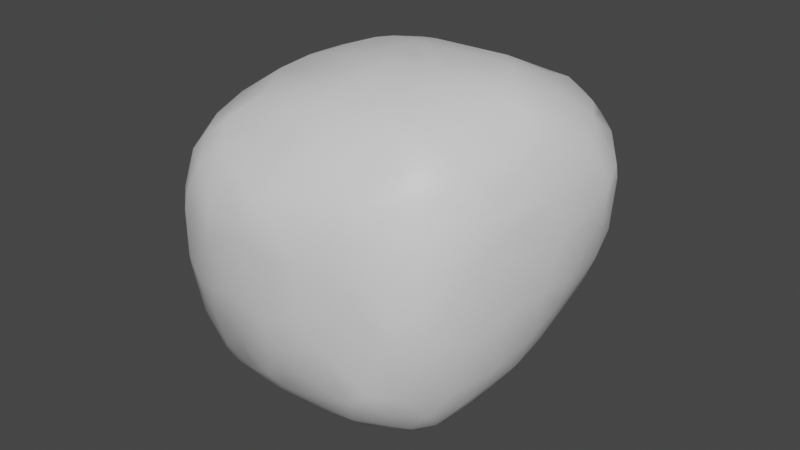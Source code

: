 # Source: rock3.blend  (saved by Blender 3.4.6; exported with 4.5.12 LTS)
import bpy
from mathutils import Matrix  # noqa: F401  (used for matrix-valued properties, if any)

bpy.ops.wm.read_factory_settings(use_empty=True)
scene = bpy.context.scene
scene.name = 'Scene'

# ---- collections
col_collection = bpy.data.collections.new('Collection'); scene.collection.children.link(col_collection)

# ---- materials (node trees are filled in below, after node groups)
mat_material = bpy.data.materials.new('Material')
mat_material.alpha_threshold = 0.0
mat_material.use_transparent_shadow = False
mat_material.roughness = 0.5
mat_material.line_color = (0.0, 0.0, 0.0, 1.0)

# ---- material node trees
mat_material.use_nodes = True; mat_material.node_tree.nodes.clear()
_N = mat_material.node_tree.nodes; _L = mat_material.node_tree.links
n0 = _N.new('ShaderNodeOutputMaterial'); n0.name = 'Material Output'; n0.location = (300, 300)
n1 = _N.new('ShaderNodeBsdfPrincipled'); n1.name = 'Principled BSDF'; n1.location = (10, 300)
n1.distribution = 'GGX'
n1.subsurface_method = 'RANDOM_WALK_SKIN'
n1.inputs[3].default_value = 1.45
n1.inputs[27].default_value = (0.0, 0.0, 0.0, 1.0)
n1.inputs[28].default_value = 1.0
_L.new(n1.outputs[0], n0.inputs[0])
n0.is_active_output = True

# ---- world
world_world = bpy.data.worlds.new('World'); scene.world = world_world
world_world.use_nodes = True; world_world.node_tree.nodes.clear()
_N = world_world.node_tree.nodes; _L = world_world.node_tree.links
n0 = _N.new('ShaderNodeOutputWorld'); n0.name = 'World Output'; n0.location = (300, 300)
n1 = _N.new('ShaderNodeBackground'); n1.name = 'Background'; n1.location = (10, 300)
n1.inputs[0].default_value = (0.05088, 0.05088, 0.05088, 1.0)
_L.new(n1.outputs[0], n0.inputs[0])
n0.is_active_output = True
world_world.color = (0.05088, 0.05088, 0.05088)
world_world.use_sun_shadow = False
world_world.sun_shadow_jitter_overblur = 0.0

# ---- meshes
me_cube = bpy.data.meshes.new('Cube')
me_cube.from_pydata([(-0.7962, -0.4588, -0.4304), (-0.8002, -0.3861, -0.09852), (-0.8018, -0.2689, -0.7449), (-0.8115, -0.2792, -0.1401), (-0.8375, -0.2169, -0.4719), (-0.8363, -0.1018, -0.5625), (-0.843, -0.1095, -0.3786), (-0.8001, 0.002208, -0.08746), (-0.4663, -0.8272, -0.4487), (-0.582, -0.8031, -0.06403), (-0.4065, -0.9189, -0.2177), (-0.3998, -0.7771, -0.6684), (-0.491, -0.8757, -0.1958), (-0.3097, -0.912, -0.4057), (-0.2004, -1.004, 0.04709), (-0.2316, -0.9791, -0.2275), (-0.174, -0.8088, -0.7037), (-0.1861, -0.9051, -0.4759), (-0.14, -0.9977, -0.1954), (0.09837, -0.9982, -0.2449), (0.003134, -1.016, 0.1307), (0.002322, -0.9005, -0.5974), (0.05172, -0.8464, -0.681), (-0.6962, -0.5797, -0.7358), (-0.7024, -0.3939, -0.898), (-0.7108, -0.2553, -0.901), (-0.7055, 0.0704, -0.8966), (-0.618, -0.6064, -0.8229), (-0.6199, -0.4842, -0.9158), (-0.5326, -0.6039, -0.8916), (-0.4957, -0.4081, -1.016), (-0.5023, -0.3493, -1.024), (-0.6004, -0.1148, -0.9798), (-0.5354, 0.02704, -0.9935), (-0.4047, -0.7079, -0.8046), (-0.3904, -0.6054, -0.9278), (-0.3131, -0.5075, -0.9858), (-0.2791, -0.4563, -1.006), (-0.3627, -0.3411, -1.034), (-0.2861, -0.06985, -1.044), (-0.1096, -0.7381, -0.813), (-0.2092, -0.2972, -1.027), (-0.06499, -0.6283, -0.904), (-0.1037, -0.3929, -1.001), (-0.07295, -0.1416, -1.047), (0.01373, -0.2952, -1.026), (-0.095, 0.1139, -1.04), (-0.704, -0.6511, -0.5118), (-0.7413, -0.599, -0.4722), (-0.7077, -0.6164, 0.02019), (-0.7613, -0.5582, -0.2458), (-0.8028, -0.3839, -0.6944), (-0.7934, -0.2282, 0.004282), (-0.6083, -0.7194, -0.6017), (-0.5979, -0.785, -0.3165), (-0.6978, -0.6949, -0.2016), (-0.5077, -0.6922, -0.7836), (-0.5712, -0.7986, 0.09733), (-0.4475, -0.9095, 0.06056), (-0.4077, -0.9194, 0.1618), (-0.4979, -0.794, 0.2968), (-0.3261, -0.9138, 0.3122), (-0.3898, -0.8036, 0.4041), (-0.1842, -1.001, 0.1795), (-0.2575, -0.7975, 0.4956), (-0.0001998, -1.006, 0.2378), (-0.2167, -0.8873, 0.3982), (0.1301, -0.8556, 0.4958), (-0.6874, -0.5498, 0.162), (-0.7209, -0.3865, 0.1986), (-0.7176, -0.3308, 0.2145), (-0.7652, -0.1312, 0.1065), (-0.7216, -0.0374, 0.209), (-0.6002, -0.6943, 0.2234), (-0.5992, -0.6152, 0.3187), (-0.6165, -0.266, 0.366), (-0.6052, -0.1769, 0.4086), (-0.562, -0.5419, 0.3951), (-0.5338, -0.2867, 0.4572), (-0.5059, -0.1974, 0.504), (-0.5175, -0.6292, 0.4052), (-0.4746, -0.5114, 0.4845), (-0.4504, -0.2759, 0.5282), (-0.3127, -0.7294, 0.5032), (-0.3081, -0.432, 0.6076), (-0.3322, -0.2224, 0.6108), (-0.2558, -0.2931, 0.6416), (-0.2562, -0.09206, 0.6386), (-0.1827, -0.6094, 0.601), (-0.02528, -0.298, 0.7015), (-0.1094, -0.03792, 0.6891), (-0.03985, -0.6619, 0.6122), (0.0927, -0.4945, 0.6905), (-0.04662, 0.01189, 0.6972), (-0.7997, 0.1011, -0.7055), (-0.8169, 0.09454, -0.5764), (-0.8172, 0.1056, -0.435), (-0.7996, 0.1148, -0.2207), (-0.7192, 0.1895, -0.8268), (-0.5954, 0.2859, -0.8984), (-0.4065, 0.4041, -0.8986), (-0.3831, 0.08602, -1.008), (-0.2731, 0.224, -1.009), (-0.2033, 0.4785, -0.9015), (-0.208, 0.57, -0.8092), (-0.1571, 0.2812, -1.0), (-0.06423, 0.5261, -0.9026), (-0.09205, 0.6206, -0.825), (0.002562, 0.3612, -0.9653), (-0.7024, 0.2891, -0.78), (-0.7155, 0.319, -0.6737), (-0.7253, 0.3289, -0.5209), (-0.7167, 0.3, -0.1385), (-0.6597, 0.3887, -0.6562), (-0.6812, 0.3904, -0.5489), (-0.6754, 0.3928, -0.391), (-0.6377, 0.3982, -0.1472), (-0.5414, 0.5161, -0.383), (-0.5418, 0.4369, -0.7846), (-0.5088, 0.5115, -0.6869), (-0.4263, 0.5088, -0.7745), (-0.4907, 0.5085, -0.05217), (-0.4093, 0.5872, -0.5574), (-0.3846, 0.6168, -0.3952), (-0.4014, 0.6019, -0.1906), (-0.3126, 0.6063, -0.6948), (-0.1994, 0.7022, -0.5737), (-0.2065, 0.7082, -0.4653), (-0.2027, 0.6837, -0.1933), (-0.09469, 0.6996, -0.02977), (-0.049, 0.705, -0.716), (0.1986, 0.8012, -0.5049), (0.1624, 0.7907, -0.4627), (0.03747, 0.7447, -0.2714), (-0.7079, 0.06922, 0.2033), (-0.6877, 0.2361, 0.1014), (-0.6039, 0.01797, 0.3983), (-0.5982, 0.2792, 0.2945), (-0.6095, 0.3354, 0.1883), (-0.5101, 0.2993, 0.4117), (-0.5089, 0.4005, 0.308), (-0.4678, 0.1525, 0.5016), (-0.4199, 0.273, 0.4967), (-0.4219, 0.4806, 0.224), (-0.4134, 0.4144, 0.3979), (-0.2562, 0.5421, 0.2815), (-0.2309, 0.6341, 0.01978), (-0.1759, 0.04972, 0.6559), (-0.1013, 0.2969, 0.6062), (-0.2646, 0.396, 0.5027), (-0.1263, 0.5216, 0.3999), (-0.03336, 0.21, 0.6471), (-0.03427, 0.3532, 0.5844), (-0.0442, 0.4415, 0.5185), (-0.02194, 0.6061, 0.29), (0.01926, 0.7021, 0.09404), (0.1091, -0.9799, -0.3768), (0.1996, -1.01, 0.07041), (0.4076, -0.8105, -0.7034), (0.3115, -1.003, -0.1403), (0.1582, -0.9544, -0.4543), (0.4084, -0.9755, -0.2674), (0.5001, -0.9122, -0.5234), (0.5519, -0.9491, 0.01655), (0.5824, -0.9066, -0.448), (0.5227, -0.7832, -0.6776), (0.6694, -0.894, -0.2166), (0.6994, -0.9004, 0.00248), (0.6152, -0.8021, -0.5864), (0.6884, -0.8055, -0.4833), (0.8052, -0.8032, -0.1833), (0.05287, -0.7301, -0.8211), (0.1289, -0.5913, -0.9032), (0.0963, -0.2724, -1.015), (0.07184, -0.1535, -1.025), (0.3926, -0.7072, -0.7964), (0.4133, -0.4877, -0.8849), (0.3337, -0.1241, -0.9535), (0.5254, -0.6081, -0.8122), (0.4631, -0.2217, -0.9042), (0.4744, -0.3015, -0.9008), (0.6201, -0.2396, -0.8022), (0.5901, 0.1051, -0.7694), (0.6201, -0.3501, -0.8108), (0.6187, -0.6741, -0.7299), (0.5964, -0.586, -0.7974), (0.8, -0.1047, -0.5901), (0.7168, -0.6682, -0.6244), (0.7029, -0.5987, -0.709), (0.7922, -0.5425, -0.5977), (0.734, -0.3542, -0.7013), (0.7752, -0.2215, -0.6429), (0.8019, -0.6458, -0.495), (0.9073, -0.6078, -0.2073), (0.9178, -0.6092, 0.1754), (0.8992, -0.4512, -0.4131), (0.8906, -0.2998, -0.481), (0.9171, -0.1553, -0.3992), (0.9676, -0.4482, -0.1133), (0.9475, -0.2615, -0.3237), (1.004, -0.3094, -0.08994), (0.988, -0.1287, -0.207), (1.009, -0.1387, -0.1134), (0.1001, -1.0, 0.2989), (0.1215, -0.9252, 0.4177), (0.1869, -0.9926, 0.223), (0.1577, -0.9602, 0.3509), (0.2837, -0.9116, 0.4287), (0.2533, -0.8522, 0.5069), (0.3063, -1.001, 0.1035), (0.4854, -0.7003, 0.6085), (0.4552, -0.96, 0.2116), (0.4828, -0.902, 0.3939), (0.5922, -0.9056, 0.2803), (0.7029, -0.7919, 0.4142), (0.7865, -0.8041, 0.1195), (0.13, -0.707, 0.6155), (0.149, -0.07613, 0.7353), (0.1912, -0.4874, 0.7056), (0.1896, -0.311, 0.7369), (0.2948, -0.2298, 0.744), (0.4528, -0.545, 0.6858), (0.4144, -0.3027, 0.7394), (0.6213, -0.7727, 0.4907), (0.5668, -0.5978, 0.6411), (0.5358, -0.4204, 0.7053), (0.5958, -0.01208, 0.7142), (0.699, -0.7065, 0.5192), (0.6933, -0.5986, 0.6002), (0.6394, -0.2762, 0.7012), (0.7035, -0.1382, 0.6933), (0.8036, -0.5934, 0.5038), (0.7321, -0.355, 0.6249), (0.8053, -0.2252, 0.6168), (0.9019, -0.609, 0.31), (0.7965, -0.7011, 0.4023), (0.8977, -0.5044, 0.4186), (0.8863, -0.3793, 0.4917), (0.8418, -0.1462, 0.6055), (0.846, -0.008853, 0.593), (0.9553, -0.4414, 0.2487), (1.016, -0.2261, 0.08819), (0.9149, -0.1759, 0.5272), (0.9962, -0.2041, 0.3046), (0.9898, 0.0748, 0.3779), (0.9166, 0.0273, 0.5212), (1.029, 0.09539, 0.1532), (0.108, 0.1032, -1.005), (0.04686, 0.5454, -0.9008), (0.1029, 0.6394, -0.8374), (0.1926, 0.5068, -0.8964), (0.2203, 0.1933, -0.9634), (0.2429, 0.4144, -0.8942), (0.3076, 0.6094, -0.8128), (0.3427, 0.2307, -0.9057), (0.4034, 0.5116, -0.7763), (0.5001, 0.2342, -0.8116), (0.1007, 0.6935, -0.7819), (0.1965, 0.7641, -0.6312), (0.2602, 0.7377, -0.02128), (0.2637, 0.7051, -0.7296), (0.3662, 0.669, -0.7161), (0.3717, 0.754, -0.3003), (0.3674, 0.7488, -0.1324), (0.4719, 0.5708, -0.7045), (0.4944, 0.6223, -0.6322), (0.4081, 0.7205, -0.6107), (0.4829, 0.6991, -0.4204), (0.5954, 0.2975, -0.7015), (0.5991, 0.6047, -0.4504), (0.5469, 0.6962, -0.1287), (0.7194, 0.2187, -0.5612), (0.6675, 0.4365, -0.5292), (0.7035, 0.4988, -0.3981), (0.6322, 0.6306, -0.1709), (0.6876, 0.5989, 0.02848), (0.8035, 0.09314, -0.5123), (0.7643, 0.3028, -0.4406), (0.7586, 0.4409, -0.3148), (0.7512, 0.5101, -0.1885), (0.9021, 0.1727, -0.2941), (0.9069, 0.3034, -0.1772), (0.8914, 0.396, -0.0219), (1.0, 0.1076, -0.09542), (1.001, 0.1978, 0.005461), (0.1215, 0.4892, 0.4896), (0.1045, 0.7042, 0.1317), (0.1329, 0.09302, 0.7009), (0.162, 0.3304, 0.5902), (0.2551, 0.5834, 0.3889), (0.3851, 0.283, 0.6242), (0.3478, 0.4807, 0.4907), (0.2273, 0.6981, 0.1547), (0.3874, 0.7066, 0.07888), (0.4995, 0.5992, 0.2943), (0.5059, 0.0978, 0.7041), (0.5793, 0.3056, 0.6009), (0.6257, 0.482, 0.4301), (0.4996, 0.7059, -0.003181), (0.6322, 0.1852, 0.6377), (0.6909, 0.2956, 0.5973), (0.6824, 0.5988, 0.136), (0.624, 0.6058, 0.2088), (0.8029, 0.1015, 0.6009), (0.8049, 0.3933, 0.4378), (0.71, 0.3971, 0.511), (0.8018, 0.5035, 0.1886), (0.7478, 0.5217, 0.2396), (0.9023, 0.1648, 0.5024), (0.8145, 0.3037, 0.5141), (0.9039, 0.3827, 0.1951), (0.8377, 0.405, 0.3497), (1.008, 0.203, 0.3087), (0.914, 0.3065, 0.4011), (1.024, 0.123, 0.2516), (1.01, 0.2153, 0.2454)], [], [(0, 1, 4), (4, 1, 3), (2, 51, 4), (5, 4, 6), (6, 4, 3), (7, 6, 52), (12, 54, 8), (13, 8, 11), (13, 10, 8), (15, 13, 17), (14, 15, 18), (20, 18, 19), (16, 22, 21), (24, 28, 27), (32, 25, 26), (31, 28, 24), (25, 31, 24), (35, 29, 30), (35, 34, 29), (35, 37, 36), (31, 38, 30), (39, 31, 33), (35, 40, 34), (172, 42, 36), (41, 45, 43), (44, 45, 41), (50, 48, 55), (0, 50, 1), (1, 50, 49), (2, 24, 51), (52, 3, 1), (47, 53, 54), (23, 27, 53), (9, 54, 12), (56, 27, 29), (53, 27, 56), (11, 53, 56), (8, 53, 11), (34, 40, 16), (11, 34, 16), (40, 22, 16), (57, 58, 59), (57, 59, 60), (60, 61, 62), (14, 10, 15), (14, 63, 59), (62, 66, 64), (61, 63, 66), (1, 68, 69), (55, 57, 49), (49, 73, 68), (68, 74, 69), (76, 70, 75), (57, 9, 58), (57, 55, 9), (70, 77, 75), (76, 75, 78), (79, 76, 78), (136, 76, 79), (80, 74, 60), (82, 78, 81), (79, 78, 82), (84, 81, 83), (85, 82, 84), (85, 86, 87), (83, 64, 88), (86, 84, 89), (87, 86, 90), (92, 88, 91), (96, 5, 6), (96, 6, 97), (97, 6, 7), (33, 32, 26), (33, 26, 99), (102, 33, 99), (118, 100, 99), (102, 101, 33), (102, 39, 101), (46, 39, 102), (103, 105, 102), (108, 46, 105), (107, 106, 103), (94, 26, 2), (98, 94, 109), (110, 95, 111), (112, 96, 97), (111, 113, 110), (116, 111, 112), (114, 115, 117), (118, 99, 109), (113, 118, 109), (119, 113, 114), (116, 117, 115), (117, 116, 121), (119, 120, 118), (117, 122, 119), (121, 124, 117), (125, 120, 119), (127, 122, 123), (128, 123, 124), (146, 128, 124), (131, 130, 126), (127, 131, 126), (132, 127, 128), (7, 72, 134), (97, 7, 135), (135, 7, 134), (134, 72, 136), (137, 134, 136), (135, 134, 137), (138, 112, 135), (138, 135, 137), (137, 136, 139), (138, 116, 112), (140, 137, 139), (140, 116, 138), (141, 136, 79), (139, 141, 142), (140, 121, 116), (144, 140, 139), (141, 85, 87), (147, 141, 87), (144, 145, 143), (143, 146, 121), (144, 150, 145), (147, 87, 90), (147, 90, 93), (151, 147, 93), (149, 153, 150), (149, 152, 153), (150, 154, 145), (155, 146, 145), (19, 15, 156), (156, 21, 160), (157, 19, 159), (19, 156, 159), (161, 160, 162), (22, 158, 162), (162, 160, 22), (209, 161, 163), (163, 161, 164), (163, 166, 167), (164, 168, 169), (166, 164, 169), (166, 169, 170), (166, 170, 167), (42, 171, 40), (45, 172, 43), (174, 45, 44), (46, 174, 44), (175, 171, 172), (45, 176, 172), (178, 175, 176), (179, 180, 177), (180, 178, 176), (179, 183, 180), (171, 158, 22), (158, 171, 175), (175, 178, 185), (175, 184, 158), (165, 184, 168), (188, 185, 183), (182, 186, 181), (185, 188, 184), (189, 187, 188), (183, 190, 188), (181, 190, 183), (186, 191, 181), (194, 170, 193), (196, 189, 190), (196, 190, 191), (197, 196, 186), (199, 198, 195), (196, 199, 195), (197, 199, 196), (202, 200, 201), (65, 20, 203), (66, 65, 203), (204, 66, 203), (203, 20, 157), (205, 203, 157), (204, 206, 207), (208, 204, 207), (209, 157, 159), (211, 205, 209), (211, 209, 163), (206, 211, 212), (207, 206, 212), (208, 207, 212), (210, 208, 212), (212, 211, 213), (213, 163, 167), (64, 67, 216), (93, 89, 217), (92, 216, 218), (219, 92, 218), (216, 210, 221), (216, 221, 218), (220, 219, 222), (217, 222, 226), (223, 210, 212), (221, 210, 224), (221, 224, 225), (210, 227, 228), (224, 210, 228), (229, 224, 228), (226, 229, 230), (227, 223, 214), (231, 227, 214), (229, 228, 232), (229, 232, 233), (230, 229, 233), (214, 234, 235), (194, 234, 215), (234, 231, 235), (237, 231, 236), (228, 231, 237), (230, 233, 238), (230, 238, 239), (243, 236, 234), (200, 194, 198), (242, 237, 236), (244, 242, 243), (245, 242, 244), (245, 238, 242), (241, 200, 202), (106, 108, 105), (107, 248, 106), (251, 46, 108), (250, 108, 248), (251, 174, 247), (252, 251, 250), (254, 251, 252), (253, 252, 250), (182, 179, 177), (254, 182, 177), (257, 107, 130), (131, 258, 130), (259, 133, 155), (260, 249, 257), (258, 260, 257), (266, 258, 131), (132, 262, 131), (259, 263, 132), (264, 255, 261), (268, 256, 255), (264, 272, 268), (267, 269, 266), (262, 270, 267), (268, 271, 182), (273, 272, 265), (269, 273, 265), (270, 269, 267), (277, 271, 272), (278, 277, 273), (274, 279, 269), (274, 282, 279), (280, 186, 276), (277, 280, 276), (278, 281, 277), (279, 282, 281), (283, 197, 280), (281, 283, 280), (284, 283, 281), (283, 202, 201), (151, 93, 287), (152, 148, 151), (153, 152, 285), (93, 217, 287), (285, 289, 154), (288, 151, 290), (285, 288, 291), (285, 291, 289), (292, 286, 289), (294, 292, 289), (293, 259, 292), (217, 226, 295), (295, 290, 287), (289, 291, 297), (298, 263, 293), (296, 290, 295), (291, 290, 296), (302, 293, 294), (299, 295, 226), (305, 297, 291), (305, 296, 300), (301, 270, 298), (302, 301, 298), (303, 226, 230), (300, 299, 303), (304, 297, 305), (306, 282, 275), (301, 306, 275), (307, 301, 302), (307, 302, 297), (307, 297, 304), (303, 239, 308), (309, 303, 308), (309, 308, 304), (309, 304, 305), (306, 310, 282), (311, 310, 306), (311, 307, 304), (308, 239, 245), (282, 315, 284), (313, 315, 310), (313, 311, 304), (246, 202, 283), (314, 241, 246), (284, 246, 283), (315, 246, 284), (315, 314, 246), (312, 314, 315), (312, 315, 313), (4, 51, 0), (5, 2, 4), (52, 6, 3), (12, 8, 10), (10, 13, 15), (17, 13, 11), (17, 11, 16), (20, 14, 18), (21, 17, 16), (24, 27, 23), (29, 27, 28), (30, 29, 28), (31, 30, 28), (25, 32, 31), (32, 33, 31), (35, 30, 37), (38, 37, 30), (39, 38, 31), (38, 41, 37), (39, 41, 38), (36, 42, 35), (37, 43, 36), (41, 43, 37), (39, 44, 41), (35, 42, 40), (43, 172, 36), (48, 23, 47), (50, 55, 49), (51, 24, 23), (51, 23, 48), (0, 51, 48), (0, 48, 50), (2, 25, 24), (26, 25, 2), (47, 54, 55), (55, 48, 47), (23, 53, 47), (54, 53, 8), (9, 55, 54), (56, 29, 34), (11, 56, 34), (12, 10, 58), (58, 9, 12), (61, 60, 59), (14, 58, 10), (59, 58, 14), (63, 61, 59), (66, 62, 61), (20, 63, 14), (65, 63, 20), (66, 63, 65), (64, 66, 67), (1, 49, 68), (52, 1, 69), (71, 52, 69), (70, 71, 69), (71, 7, 52), (72, 71, 70), (73, 49, 57), (74, 68, 73), (77, 69, 74), (70, 69, 77), (76, 72, 70), (136, 72, 76), (77, 74, 80), (75, 77, 78), (60, 73, 57), (74, 73, 60), (80, 60, 62), (81, 77, 80), (81, 78, 77), (83, 80, 62), (81, 80, 83), (84, 82, 81), (85, 79, 82), (83, 62, 64), (86, 85, 84), (88, 84, 83), (91, 88, 64), (84, 88, 92), (89, 84, 92), (90, 86, 89), (93, 90, 89), (94, 2, 5), (95, 94, 5), (96, 95, 5), (98, 99, 26), (99, 100, 102), (33, 101, 39), (100, 103, 102), (120, 104, 100), (104, 103, 100), (46, 44, 39), (102, 105, 46), (103, 106, 105), (98, 26, 94), (110, 109, 94), (110, 94, 95), (111, 95, 96), (112, 111, 96), (109, 99, 98), (113, 109, 110), (111, 114, 113), (115, 114, 111), (116, 115, 111), (119, 118, 113), (117, 119, 114), (120, 100, 118), (117, 123, 122), (124, 123, 117), (125, 104, 120), (122, 125, 119), (122, 126, 125), (127, 126, 122), (128, 127, 123), (107, 103, 104), (125, 107, 104), (130, 107, 125), (126, 130, 125), (146, 129, 128), (129, 133, 128), (127, 132, 131), (128, 133, 132), (7, 71, 72), (135, 112, 97), (140, 138, 137), (141, 79, 85), (139, 136, 141), (140, 143, 121), (140, 144, 143), (142, 141, 147), (144, 139, 142), (121, 146, 124), (148, 142, 147), (149, 142, 148), (144, 149, 150), (144, 142, 149), (143, 145, 146), (148, 147, 151), (149, 148, 152), (146, 155, 129), (145, 154, 155), (156, 17, 21), (15, 17, 156), (19, 18, 15), (157, 20, 19), (22, 160, 21), (161, 156, 160), (161, 159, 156), (209, 159, 161), (164, 161, 162), (162, 158, 165), (163, 164, 166), (162, 165, 168), (164, 162, 168), (174, 173, 45), (42, 172, 171), (173, 176, 45), (174, 177, 173), (172, 176, 175), (180, 176, 173), (177, 180, 173), (180, 185, 178), (182, 181, 179), (180, 183, 185), (179, 181, 183), (40, 171, 22), (165, 158, 184), (175, 185, 184), (187, 168, 184), (169, 168, 187), (187, 184, 188), (192, 169, 187), (189, 192, 187), (190, 189, 188), (181, 191, 190), (170, 169, 192), (193, 170, 192), (195, 192, 189), (195, 193, 192), (196, 195, 189), (191, 186, 196), (198, 194, 193), (198, 193, 195), (199, 200, 198), (197, 201, 199), (201, 200, 199), (67, 66, 204), (205, 206, 203), (204, 203, 206), (205, 157, 209), (208, 67, 204), (206, 205, 211), (213, 211, 163), (214, 212, 213), (215, 213, 167), (214, 213, 215), (216, 91, 64), (92, 91, 216), (219, 89, 92), (217, 89, 219), (216, 67, 208), (220, 217, 219), (210, 216, 208), (222, 219, 218), (222, 218, 221), (217, 220, 222), (222, 221, 225), (223, 212, 214), (227, 210, 223), (229, 225, 224), (222, 225, 229), (226, 222, 229), (215, 167, 170), (214, 215, 234), (194, 215, 170), (231, 214, 235), (234, 236, 231), (228, 227, 231), (232, 228, 237), (242, 233, 237), (233, 232, 237), (194, 240, 234), (240, 243, 234), (200, 241, 194), (241, 240, 194), (243, 242, 236), (241, 243, 240), (238, 233, 242), (245, 239, 238), (246, 241, 202), (46, 247, 174), (106, 248, 108), (107, 249, 248), (251, 247, 46), (108, 250, 251), (249, 250, 248), (251, 177, 174), (249, 253, 250), (254, 177, 251), (255, 254, 252), (253, 255, 252), (255, 256, 254), (254, 256, 182), (257, 249, 107), (155, 133, 129), (130, 258, 257), (259, 132, 133), (260, 253, 249), (253, 261, 255), (260, 261, 253), (260, 266, 261), (258, 266, 260), (262, 266, 131), (132, 263, 262), (261, 265, 264), (266, 265, 261), (262, 267, 266), (263, 298, 262), (256, 268, 182), (264, 268, 255), (265, 272, 264), (266, 269, 265), (298, 270, 262), (268, 272, 271), (270, 274, 269), (270, 275, 274), (182, 276, 186), (271, 276, 182), (271, 277, 276), (272, 273, 277), (273, 279, 278), (269, 279, 273), (274, 275, 282), (280, 197, 186), (277, 281, 280), (278, 279, 281), (197, 283, 201), (281, 282, 284), (150, 285, 154), (285, 150, 153), (154, 286, 155), (288, 152, 151), (285, 152, 288), (154, 289, 286), (286, 259, 155), (151, 287, 290), (292, 259, 286), (290, 291, 288), (294, 293, 292), (259, 293, 263), (287, 217, 295), (297, 294, 289), (302, 298, 293), (296, 295, 299), (296, 299, 300), (305, 291, 296), (297, 302, 294), (301, 275, 270), (299, 226, 303), (307, 306, 301), (303, 230, 239), (309, 300, 303), (309, 305, 300), (311, 306, 307), (312, 308, 244), (308, 245, 244), (313, 308, 312), (282, 310, 315), (311, 313, 310), (313, 304, 308), (314, 243, 241), (314, 244, 243), (312, 244, 314)])
me_cube.polygons.foreach_set('use_smooth', [True] * 628)
_uv = me_cube.uv_layers.new(name='UVMap')
_uv.uv.foreach_set('vector', [0.1622, 0.5999, 0.1822, 0.5217, 0.2195, 0.6121, 0.2195, 0.6121, 0.1822, 0.5217, 0.2068, 0.5326, 0.2025, 0.6764, 0.177, 0.6634, 0.2195, 0.6121, 0.2446, 0.6347, 0.2195, 0.6121, 0.2452, 0.591, 0.2452, 0.591, 0.2195, 0.6121, 0.2068, 0.5326, 0.2702, 0.5227, 0.2452, 0.591, 0.2185, 0.4987, 0.04791, 0.5392, 0.07506, 0.5691, 0.05458, 0.5997, 0.0244, 0.5882, 0.05458, 0.5997, 0.0589, 0.6522, 0.0244, 0.5882, 0.03176, 0.5438, 0.05458, 0.5997, 0.8621, 0.004367, 0.9025, 0.0, 0.9212, 0.02223, 0.7977, 0.008028, 0.8621, 0.004367, 0.8562, 0.01772, 0.7815, 0.0425, 0.8562, 0.01772, 0.8721, 0.05905, 0.4097, 0.294, 0.4532, 0.3271, 0.4394, 0.3346, 0.1654, 0.7113, 0.1388, 0.7145, 0.1119, 0.6912, 0.3896, 0.09607, 0.3534, 0.115, 0.3908, 0.04719, 0.3826, 0.1553, 0.3464, 0.1729, 0.3398, 0.1452, 0.3534, 0.115, 0.3826, 0.1553, 0.3398, 0.1452, 0.3803, 0.2233, 0.352, 0.2081, 0.3776, 0.1686, 0.3803, 0.2233, 0.3698, 0.2456, 0.352, 0.2081, 0.3358, 0.3792, 0.3358, 0.4109, 0.3343, 0.4007, 0.3826, 0.1553, 0.4122, 0.1687, 0.3776, 0.1686, 0.458, 0.1198, 0.3826, 0.1553, 0.4184, 0.07311, 0.3803, 0.2233, 0.4276, 0.2841, 0.3698, 0.2456, 0.4907, 0.2777, 0.4462, 0.2642, 0.4055, 0.21, 0.4493, 0.1764, 0.4959, 0.2004, 0.4613, 0.2086, 0.4943, 0.1582, 0.4959, 0.2004, 0.4493, 0.1764, 0.139, 0.555, 0.1261, 0.6083, 0.1039, 0.543, 0.1622, 0.5999, 0.139, 0.555, 0.1822, 0.5217, 0.1822, 0.5217, 0.139, 0.555, 0.1245, 0.491, 0.2025, 0.6764, 0.1654, 0.7113, 0.177, 0.6634, 0.2185, 0.4987, 0.2068, 0.5326, 0.1822, 0.5217, 0.1112, 0.6171, 0.08784, 0.6376, 0.07506, 0.5691, 0.1245, 0.671, 0.1119, 0.6912, 0.08784, 0.6376, 0.07227, 0.5089, 0.07506, 0.5691, 0.04791, 0.5392, 0.08485, 0.6807, 0.1119, 0.6912, 0.1056, 0.7073, 0.08784, 0.6376, 0.1119, 0.6912, 0.08485, 0.6807, 0.0589, 0.6522, 0.08784, 0.6376, 0.08485, 0.6807, 0.05458, 0.5997, 0.08784, 0.6376, 0.0589, 0.6522, 0.3698, 0.2456, 0.4276, 0.2841, 0.4097, 0.294, 0.9622, 0.003726, 0.994, 0.01286, 0.9748, 0.03796, 0.4276, 0.2841, 0.4532, 0.3271, 0.4097, 0.294, 0.0741, 0.4705, 0.0396, 0.4778, 0.03547, 0.4536, 0.0741, 0.4705, 0.03547, 0.4536, 0.07174, 0.4229, 0.07174, 0.4229, 0.03225, 0.4176, 0.06274, 0.397, 0.0, 0.4794, 0.03176, 0.5438, 0.005255, 0.545, 0.0, 0.4794, 0.0009557, 0.4479, 0.03547, 0.4536, 0.3558, 0.7387, 0.3658, 0.7086, 0.3791, 0.7387, 0.7319, 0.002663, 0.7665, 0.01254, 0.7133, 0.0268, 0.1822, 0.5217, 0.1395, 0.4578, 0.1793, 0.4508, 0.1039, 0.543, 0.0741, 0.4705, 0.1245, 0.491, 0.1245, 0.491, 0.1011, 0.4416, 0.1395, 0.4578, 0.1395, 0.4578, 0.1198, 0.4197, 0.1793, 0.4508, 0.2203, 0.4024, 0.1918, 0.4475, 0.2005, 0.4117, 0.0741, 0.4705, 0.07227, 0.5089, 0.0396, 0.4778, 0.0741, 0.4705, 0.1039, 0.543, 0.07227, 0.5089, 0.1918, 0.4475, 0.1344, 0.4021, 0.2005, 0.4117, 0.2203, 0.4024, 0.2005, 0.4117, 0.1907, 0.3896, 0.2093, 0.3792, 0.2203, 0.4024, 0.1907, 0.3896, 0.2597, 0.3561, 0.2148, 0.3678, 0.2028, 0.346, 0.1115, 0.3987, 0.1198, 0.4197, 0.07174, 0.4229, 0.1811, 0.3378, 0.1846, 0.3577, 0.129, 0.3572, 0.2028, 0.346, 0.1846, 0.3577, 0.1811, 0.3378, 0.1356, 0.314, 0.129, 0.3572, 0.06907, 0.3326, 0.1852, 0.3073, 0.1811, 0.3378, 0.1356, 0.314, 0.1852, 0.3073, 0.164, 0.2937, 0.2103, 0.2821, 0.06907, 0.3326, 0.05029, 0.3239, 0.08758, 0.2955, 0.164, 0.2937, 0.1356, 0.314, 0.1485, 0.2408, 0.2103, 0.2821, 0.164, 0.2937, 0.2134, 0.245, 0.09653, 0.2251, 0.08758, 0.2955, 0.06697, 0.2656, 0.2914, 0.6063, 0.2446, 0.6347, 0.2452, 0.591, 0.2914, 0.6063, 0.2452, 0.591, 0.2943, 0.5554, 0.2943, 0.5554, 0.2452, 0.591, 0.2702, 0.5227, 0.4184, 0.07311, 0.3896, 0.09607, 0.3908, 0.04719, 0.4184, 0.07311, 0.3908, 0.04719, 0.4376, 0.01388, 0.4944, 0.06012, 0.4184, 0.07311, 0.4376, 0.01388, 0.6189, 0.3931, 0.5892, 0.3676, 0.6404, 0.3654, 0.4944, 0.06012, 0.4562, 0.07712, 0.4184, 0.07311, 0.4944, 0.06012, 0.458, 0.1198, 0.4562, 0.07712, 0.5183, 0.1022, 0.458, 0.1198, 0.4944, 0.06012, 0.5406, 0.01626, 0.5252, 0.06096, 0.4944, 0.06012, 0.5684, 0.06227, 0.5183, 0.1022, 0.5252, 0.06096, 0.5819, 0.0, 0.5747, 0.02145, 0.5406, 0.01626, 0.2864, 0.6705, 0.2707, 0.7153, 0.2025, 0.6764, 0.2994, 0.6999, 0.2864, 0.6705, 0.3211, 0.6896, 0.3299, 0.6647, 0.2875, 0.6398, 0.3343, 0.6285, 0.3309, 0.5373, 0.2914, 0.6063, 0.2943, 0.5554, 0.6711, 0.4536, 0.6505, 0.4223, 0.6678, 0.4174, 0.6506, 0.5435, 0.6711, 0.4536, 0.6754, 0.5446, 0.6565, 0.4475, 0.6568, 0.4851, 0.6178, 0.4886, 0.6189, 0.3931, 0.6404, 0.3654, 0.6658, 0.3923, 0.6505, 0.4223, 0.6189, 0.3931, 0.6658, 0.3923, 0.6073, 0.4167, 0.6505, 0.4223, 0.6565, 0.4475, 0.6506, 0.5435, 0.6178, 0.4886, 0.6568, 0.4851, 0.6178, 0.4886, 0.6506, 0.5435, 0.6105, 0.5678, 0.6073, 0.4167, 0.5877, 0.3969, 0.6189, 0.3931, 0.6178, 0.4886, 0.5809, 0.4486, 0.6073, 0.4167, 0.6105, 0.5678, 0.5821, 0.5359, 0.6178, 0.4886, 0.556, 0.4171, 0.5877, 0.3969, 0.6073, 0.4167, 0.5274, 0.4729, 0.5809, 0.4486, 0.575, 0.4875, 0.5313, 0.5376, 0.575, 0.4875, 0.5821, 0.5359, 0.5435, 0.5879, 0.5313, 0.5376, 0.5821, 0.5359, 0.4284, 0.4683, 0.489, 0.4152, 0.5249, 0.4473, 0.5274, 0.4729, 0.4284, 0.4683, 0.5249, 0.4473, 0.4378, 0.4779, 0.5274, 0.4729, 0.5313, 0.5376, 0.2702, 0.5227, 0.2584, 0.4516, 0.2815, 0.4538, 0.2943, 0.5554, 0.2702, 0.5227, 0.3167, 0.4796, 0.3167, 0.4796, 0.2702, 0.5227, 0.2815, 0.4538, 0.2815, 0.4538, 0.2584, 0.4516, 0.2642, 0.4067, 0.3218, 0.4338, 0.2815, 0.4538, 0.2642, 0.4067, 0.3167, 0.4796, 0.2815, 0.4538, 0.3218, 0.4338, 0.6523, 0.6235, 0.6754, 0.5446, 0.676, 0.602, 0.3343, 0.4596, 0.3167, 0.4796, 0.3218, 0.4338, 0.3218, 0.4338, 0.2642, 0.4067, 0.3211, 0.4058, 0.6523, 0.6235, 0.6506, 0.5435, 0.6754, 0.5446, 0.6262, 0.6532, 0.6548, 0.6489, 0.6347, 0.6778, 0.6262, 0.6532, 0.6506, 0.5435, 0.6523, 0.6235, 0.2811, 0.3167, 0.2597, 0.3561, 0.2028, 0.346, 0.3188, 0.3179, 0.2811, 0.3167, 0.3061, 0.2986, 0.6262, 0.6532, 0.6105, 0.5678, 0.6506, 0.5435, 0.6046, 0.6756, 0.6262, 0.6532, 0.6347, 0.6778, 0.2811, 0.3167, 0.1852, 0.3073, 0.2103, 0.2821, 0.238, 0.2552, 0.2811, 0.3167, 0.2103, 0.2821, 0.6046, 0.6756, 0.5586, 0.6498, 0.5999, 0.6342, 0.5999, 0.6342, 0.5435, 0.5879, 0.6105, 0.5678, 0.6046, 0.6756, 0.5319, 0.6795, 0.5586, 0.6498, 0.238, 0.2552, 0.2103, 0.2821, 0.2134, 0.245, 0.238, 0.2552, 0.2134, 0.245, 0.2211, 0.2276, 0.2667, 0.213, 0.238, 0.2552, 0.2211, 0.2276, 0.5732, 0.7023, 0.5202, 0.7086, 0.5319, 0.6795, 0.3253, 0.2556, 0.3007, 0.2048, 0.3226, 0.202, 0.5319, 0.6795, 0.501, 0.6546, 0.5586, 0.6498, 0.4828, 0.6085, 0.5435, 0.5879, 0.5586, 0.6498, 0.8721, 0.05905, 0.8621, 0.004367, 0.9035, 0.06281, 0.9035, 0.06281, 0.9533, 0.05502, 0.9225, 0.07488, 0.7992, 0.0774, 0.8721, 0.05905, 0.8511, 0.09645, 0.8721, 0.05905, 0.9035, 0.06281, 0.8511, 0.09645, 0.8827, 0.1169, 0.9225, 0.07488, 0.9446, 0.1411, 0.9736, 0.07171, 0.9849, 0.1397, 0.9446, 0.1411, 0.9446, 0.1411, 0.9225, 0.07488, 0.9736, 0.07171, 0.7931, 0.09792, 0.8827, 0.1169, 0.8177, 0.1486, 0.8177, 0.1486, 0.8827, 0.1169, 0.9281, 0.157, 0.8177, 0.1486, 0.8747, 0.1762, 0.8233, 0.1822, 0.9281, 0.157, 0.9608, 0.1784, 0.9376, 0.1916, 0.8747, 0.1762, 0.9281, 0.157, 0.9376, 0.1916, 0.8747, 0.1762, 0.9376, 0.1916, 0.8685, 0.2149, 0.8747, 0.1762, 0.8685, 0.2149, 0.8233, 0.1822, 0.4462, 0.2642, 0.462, 0.3001, 0.4276, 0.2841, 0.4959, 0.2004, 0.4907, 0.2777, 0.4613, 0.2086, 0.5238, 0.177, 0.4959, 0.2004, 0.4943, 0.1582, 0.5183, 0.1022, 0.5238, 0.177, 0.4943, 0.1582, 0.536, 0.333, 0.462, 0.3001, 0.4907, 0.2777, 0.4959, 0.2004, 0.562, 0.2874, 0.4907, 0.2777, 0.5742, 0.3264, 0.536, 0.333, 0.562, 0.2874, 0.6013, 0.2365, 0.5949, 0.2546, 0.5837, 0.2009, 0.5949, 0.2546, 0.5742, 0.3264, 0.562, 0.2874, 0.6013, 0.2365, 0.6226, 0.2825, 0.5949, 0.2546, 0.462, 0.3001, 0.5305, 0.3581, 0.4532, 0.3271, 0.5305, 0.3581, 0.462, 0.3001, 0.536, 0.333, 0.536, 0.333, 0.5742, 0.3264, 0.5919, 0.3298, 0.536, 0.333, 0.5888, 0.352, 0.5305, 0.3581, 0.9807, 0.1645, 0.994, 0.1984, 0.9608, 0.1784, 0.6153, 0.3458, 0.5919, 0.3298, 0.6226, 0.2825, 0.8386, 0.6791, 0.9052, 0.6322, 0.9151, 0.6918, 0.5919, 0.3298, 0.6153, 0.3458, 0.5888, 0.352, 0.9647, 0.251, 0.9706, 0.2174, 0.9899, 0.2255, 0.6226, 0.2825, 0.6492, 0.2979, 0.6153, 0.3458, 0.6352, 0.2594, 0.6492, 0.2979, 0.6226, 0.2825, 0.9052, 0.6322, 0.9274, 0.6477, 0.9151, 0.6918, 0.784, 0.2687, 0.8685, 0.2149, 0.8746, 0.2639, 0.956, 0.6065, 0.9973, 0.6424, 0.9514, 0.6656, 0.956, 0.6065, 0.9514, 0.6656, 0.9274, 0.6477, 0.928, 0.5836, 0.956, 0.6065, 0.9052, 0.6322, 0.9536, 0.5667, 0.9948, 0.5202, 0.9889, 0.5931, 0.956, 0.6065, 0.9536, 0.5667, 0.9889, 0.5931, 0.928, 0.5836, 0.9536, 0.5667, 0.956, 0.6065, 0.9335, 0.5127, 0.9692, 0.5106, 0.9294, 0.5352, 0.756, 0.04438, 0.7815, 0.0425, 0.7432, 0.06347, 0.7133, 0.0268, 0.756, 0.04438, 0.7432, 0.06347, 0.7148, 0.08021, 0.7133, 0.0268, 0.7432, 0.06347, 0.7432, 0.06347, 0.7815, 0.0425, 0.7992, 0.0774, 0.7626, 0.07929, 0.7432, 0.06347, 0.7992, 0.0774, 0.7148, 0.08021, 0.7316, 0.08039, 0.715, 0.1109, 0.6955, 0.1158, 0.7148, 0.08021, 0.715, 0.1109, 0.7931, 0.09792, 0.7992, 0.0774, 0.8511, 0.09645, 0.7698, 0.1315, 0.7626, 0.07929, 0.7931, 0.09792, 0.7698, 0.1315, 0.7931, 0.09792, 0.8177, 0.1486, 0.7316, 0.08039, 0.7698, 0.1315, 0.7267, 0.1471, 0.715, 0.1109, 0.7316, 0.08039, 0.7267, 0.1471, 0.6955, 0.1158, 0.715, 0.1109, 0.7267, 0.1471, 0.6744, 0.1817, 0.6955, 0.1158, 0.7267, 0.1471, 0.7267, 0.1471, 0.7698, 0.1315, 0.7556, 0.1648, 0.7556, 0.1648, 0.8177, 0.1486, 0.8233, 0.1822, 0.05029, 0.3239, 0.01428, 0.2379, 0.04663, 0.2291, 0.2211, 0.2276, 0.1485, 0.2408, 0.1888, 0.1876, 0.09653, 0.2251, 0.04663, 0.2291, 0.09218, 0.202, 0.1324, 0.192, 0.09653, 0.2251, 0.09218, 0.202, 0.04663, 0.2291, 0.02753, 0.1467, 0.06396, 0.1451, 0.04663, 0.2291, 0.06396, 0.1451, 0.09218, 0.202, 0.1448, 0.1629, 0.1324, 0.192, 0.1211, 0.1396, 0.1888, 0.1876, 0.1211, 0.1396, 0.1778, 0.08081, 0.7052, 0.193, 0.6744, 0.1817, 0.7267, 0.1471, 0.06396, 0.1451, 0.02753, 0.1467, 0.04585, 0.1219, 0.06396, 0.1451, 0.04585, 0.1219, 0.08747, 0.1186, 0.02753, 0.1467, 0.015, 0.09794, 0.0389, 0.09283, 0.04585, 0.1219, 0.02753, 0.1467, 0.0389, 0.09283, 0.1147, 0.08623, 0.04585, 0.1219, 0.0389, 0.09283, 0.1778, 0.08081, 0.1147, 0.08623, 0.1428, 0.06339, 0.6993, 0.2174, 0.7052, 0.193, 0.7249, 0.2036, 0.704, 0.2538, 0.6993, 0.2174, 0.7249, 0.2036, 0.1147, 0.08623, 0.0389, 0.09283, 0.09231, 0.06958, 0.1147, 0.08623, 0.09231, 0.06958, 0.118, 0.04509, 0.1428, 0.06339, 0.1147, 0.08623, 0.118, 0.04509, 0.7249, 0.2036, 0.7518, 0.267, 0.7287, 0.2345, 0.784, 0.2687, 0.7518, 0.267, 0.7964, 0.2139, 0.7518, 0.267, 0.704, 0.2538, 0.7287, 0.2345, 0.7068, 0.3026, 0.704, 0.2538, 0.7252, 0.2839, 0.0389, 0.09283, 0.03516, 0.06719, 0.07979, 0.03561, 0.1428, 0.06339, 0.118, 0.04509, 0.1343, 0.03206, 0.1428, 0.06339, 0.1343, 0.03206, 0.1658, 0.02307, 0.7518, 0.3485, 0.7252, 0.2839, 0.7518, 0.267, 0.8463, 0.3297, 0.784, 0.2687, 0.8522, 0.3009, 0.6974, 0.3406, 0.7068, 0.3026, 0.7252, 0.2839, 0.8848, 0.3949, 0.9297, 0.3679, 0.945, 0.4169, 0.8867, 0.3654, 0.9297, 0.3679, 0.8848, 0.3949, 0.1711, 0.004745, 0.1343, 0.03206, 0.1244, 0.01704, 0.9523, 0.467, 0.9692, 0.5106, 0.9335, 0.5127, 0.5747, 0.02145, 0.5684, 0.06227, 0.5252, 0.06096, 0.5819, 0.0, 0.6001, 0.02961, 0.5747, 0.02145, 0.5951, 0.1215, 0.5183, 0.1022, 0.5684, 0.06227, 0.6262, 0.05376, 0.5684, 0.06227, 0.6001, 0.02961, 0.5951, 0.1215, 0.5238, 0.177, 0.5604, 0.1274, 0.6265, 0.07875, 0.5951, 0.1215, 0.6262, 0.05376, 0.6265, 0.1281, 0.5951, 0.1215, 0.6265, 0.07875, 0.6642, 0.04636, 0.6265, 0.07875, 0.6262, 0.05376, 0.6682, 0.1842, 0.6013, 0.2365, 0.5837, 0.2009, 0.6265, 0.1281, 0.6682, 0.1842, 0.5837, 0.2009, 0.455, 0.4013, 0.5034, 0.3888, 0.489, 0.4152, 0.4284, 0.4683, 0.43, 0.4382, 0.489, 0.4152, 0.4243, 0.5839, 0.4716, 0.5219, 0.4828, 0.6085, 0.6682, 0.023, 0.6241, 0.01717, 0.6314, 0.006594, 0.43, 0.4382, 0.4178, 0.4156, 0.455, 0.4013, 0.3852, 0.4456, 0.43, 0.4382, 0.4284, 0.4683, 0.4378, 0.4779, 0.3947, 0.5189, 0.4284, 0.4683, 0.4243, 0.5839, 0.3979, 0.5588, 0.4378, 0.4779, 0.6988, 0.7235, 0.676, 0.7286, 0.6853, 0.6918, 0.7981, 0.6594, 0.8016, 0.6903, 0.7322, 0.6811, 0.7268, 0.6603, 0.7758, 0.6136, 0.7981, 0.6594, 0.7, 0.5911, 0.7326, 0.595, 0.6879, 0.6383, 0.3947, 0.5189, 0.3608, 0.5618, 0.3719, 0.4917, 0.7981, 0.6594, 0.8278, 0.6229, 0.8386, 0.6791, 0.7661, 0.5803, 0.7758, 0.6136, 0.7181, 0.6415, 0.7326, 0.595, 0.7661, 0.5803, 0.7181, 0.6415, 0.7067, 0.5204, 0.7326, 0.595, 0.7, 0.5911, 0.8144, 0.5913, 0.8278, 0.6229, 0.7758, 0.6136, 0.7841, 0.5596, 0.8144, 0.5913, 0.7661, 0.5803, 0.7299, 0.5278, 0.7683, 0.5291, 0.7326, 0.595, 0.7299, 0.5278, 0.8071, 0.4864, 0.7683, 0.5291, 0.8564, 0.5536, 0.9052, 0.6322, 0.8633, 0.6102, 0.8144, 0.5913, 0.8564, 0.5536, 0.8633, 0.6102, 0.7841, 0.5596, 0.8289, 0.5237, 0.8144, 0.5913, 0.7683, 0.5291, 0.8071, 0.4864, 0.8289, 0.5237, 0.8802, 0.5043, 0.928, 0.5836, 0.8564, 0.5536, 0.8289, 0.5237, 0.8802, 0.5043, 0.8564, 0.5536, 0.8609, 0.4791, 0.8802, 0.5043, 0.8289, 0.5237, 0.8802, 0.5043, 0.9335, 0.5127, 0.9294, 0.5352, 0.2667, 0.213, 0.2211, 0.2276, 0.2292, 0.1814, 0.3007, 0.2048, 0.2913, 0.2236, 0.2667, 0.213, 0.3226, 0.202, 0.3007, 0.2048, 0.3244, 0.1611, 0.2211, 0.2276, 0.1888, 0.1876, 0.2292, 0.1814, 0.4789, 0.7037, 0.4408, 0.6814, 0.501, 0.6546, 0.2839, 0.1609, 0.2667, 0.213, 0.2594, 0.1122, 0.3244, 0.1611, 0.2839, 0.1609, 0.3092, 0.1094, 0.3244, 0.1611, 0.3092, 0.1094, 0.3398, 0.1249, 0.4365, 0.6254, 0.4637, 0.6184, 0.4408, 0.6814, 0.3831, 0.6618, 0.4365, 0.6254, 0.4408, 0.6814, 0.3987, 0.6092, 0.4243, 0.5839, 0.4365, 0.6254, 0.1888, 0.1876, 0.1778, 0.08081, 0.2085, 0.0951, 0.2085, 0.0951, 0.2594, 0.1122, 0.2292, 0.1814, 0.4408, 0.6814, 0.4281, 0.7067, 0.3642, 0.6955, 0.3723, 0.5911, 0.3979, 0.5588, 0.3987, 0.6092, 0.2536, 0.06613, 0.2594, 0.1122, 0.2085, 0.0951, 0.3092, 0.1094, 0.2594, 0.1122, 0.2536, 0.06613, 0.3534, 0.6429, 0.3987, 0.6092, 0.3831, 0.6618, 0.2223, 0.06094, 0.2085, 0.0951, 0.1778, 0.08081, 0.2685, 0.03073, 0.2942, 0.0453, 0.3092, 0.1094, 0.2685, 0.03073, 0.2536, 0.06613, 0.2449, 0.04097, 0.7412, 0.4547, 0.7067, 0.5204, 0.6992, 0.4929, 0.3534, 0.6429, 0.3398, 0.6263, 0.3723, 0.5911, 0.1936, 0.02653, 0.1778, 0.08081, 0.1428, 0.06339, 0.2449, 0.04097, 0.2223, 0.06094, 0.1936, 0.02653, 0.6988, 0.7291, 0.7288, 0.7465, 0.7068, 0.7554, 0.7741, 0.4391, 0.8071, 0.4864, 0.742, 0.4795, 0.7412, 0.4547, 0.7741, 0.4391, 0.742, 0.4795, 0.7643, 0.4292, 0.7412, 0.4547, 0.7333, 0.4401, 0.7643, 0.4292, 0.7333, 0.4401, 0.7592, 0.3906, 0.7288, 0.6918, 0.7288, 0.7465, 0.6988, 0.7291, 0.1936, 0.02653, 0.1658, 0.02307, 0.2039, 0.0, 0.2408, 0.01211, 0.1936, 0.02653, 0.2039, 0.0, 0.3791, 0.746, 0.3903, 0.7086, 0.3903, 0.7693, 0.2408, 0.01211, 0.2632, 0.009161, 0.2685, 0.03073, 0.7741, 0.4391, 0.8107, 0.4355, 0.8071, 0.4864, 0.7985, 0.4018, 0.8107, 0.4355, 0.7741, 0.4391, 0.7985, 0.4018, 0.7643, 0.4292, 0.7972, 0.3829, 0.2039, 0.0, 0.1658, 0.02307, 0.1711, 0.004745, 0.8071, 0.4864, 0.8575, 0.4224, 0.8609, 0.4791, 0.8274, 0.3884, 0.8575, 0.4224, 0.8107, 0.4355, 0.8274, 0.3884, 0.7985, 0.4018, 0.7972, 0.3829, 0.8853, 0.4453, 0.9335, 0.5127, 0.8802, 0.5043, 0.8786, 0.422, 0.9523, 0.467, 0.8853, 0.4453, 0.8609, 0.4791, 0.8853, 0.4453, 0.8802, 0.5043, 0.8575, 0.4224, 0.8853, 0.4453, 0.8609, 0.4791, 0.8575, 0.4224, 0.8786, 0.422, 0.8853, 0.4453, 0.8597, 0.4079, 0.8786, 0.422, 0.8575, 0.4224, 0.8597, 0.4079, 0.8575, 0.4224, 0.8274, 0.3884, 0.2195, 0.6121, 0.177, 0.6634, 0.1622, 0.5999, 0.2446, 0.6347, 0.2025, 0.6764, 0.2195, 0.6121, 0.2185, 0.4987, 0.2452, 0.591, 0.2068, 0.5326, 0.04791, 0.5392, 0.05458, 0.5997, 0.03176, 0.5438, 0.03176, 0.5438, 0.0244, 0.5882, 0.005255, 0.545, 0.9212, 0.02223, 0.9025, 0.0, 0.9622, 0.003726, 0.9212, 0.02223, 0.9622, 0.003726, 0.9748, 0.03796, 0.7815, 0.0425, 0.7977, 0.008028, 0.8562, 0.01772, 0.7288, 0.7142, 0.751, 0.6918, 0.751, 0.7499, 0.1654, 0.7113, 0.1119, 0.6912, 0.1245, 0.671, 0.1056, 0.7073, 0.1119, 0.6912, 0.1388, 0.7145, 0.3776, 0.1686, 0.352, 0.2081, 0.3464, 0.1729, 0.3826, 0.1553, 0.3776, 0.1686, 0.3464, 0.1729, 0.3534, 0.115, 0.3896, 0.09607, 0.3826, 0.1553, 0.3896, 0.09607, 0.4184, 0.07311, 0.3826, 0.1553, 0.3803, 0.2233, 0.3776, 0.1686, 0.4177, 0.2026, 0.4122, 0.1687, 0.4177, 0.2026, 0.3776, 0.1686, 0.458, 0.1198, 0.4122, 0.1687, 0.3826, 0.1553, 0.4122, 0.1687, 0.4493, 0.1764, 0.4177, 0.2026, 0.458, 0.1198, 0.4493, 0.1764, 0.4122, 0.1687, 0.4055, 0.21, 0.4462, 0.2642, 0.3803, 0.2233, 0.4177, 0.2026, 0.4613, 0.2086, 0.4055, 0.21, 0.4493, 0.1764, 0.4613, 0.2086, 0.4177, 0.2026, 0.458, 0.1198, 0.4943, 0.1582, 0.4493, 0.1764, 0.3803, 0.2233, 0.4462, 0.2642, 0.4276, 0.2841, 0.4613, 0.2086, 0.4907, 0.2777, 0.4055, 0.21, 0.1261, 0.6083, 0.1245, 0.671, 0.1112, 0.6171, 0.139, 0.555, 0.1039, 0.543, 0.1245, 0.491, 0.177, 0.6634, 0.1654, 0.7113, 0.1245, 0.671, 0.177, 0.6634, 0.1245, 0.671, 0.1261, 0.6083, 0.1622, 0.5999, 0.177, 0.6634, 0.1261, 0.6083, 0.1622, 0.5999, 0.1261, 0.6083, 0.139, 0.555, 0.2025, 0.6764, 0.1974, 0.7134, 0.1654, 0.7113, 0.2707, 0.7153, 0.1974, 0.7134, 0.2025, 0.6764, 0.1112, 0.6171, 0.07506, 0.5691, 0.1039, 0.543, 0.1039, 0.543, 0.1261, 0.6083, 0.1112, 0.6171, 0.1245, 0.671, 0.08784, 0.6376, 0.1112, 0.6171, 0.07506, 0.5691, 0.08784, 0.6376, 0.05458, 0.5997, 0.07227, 0.5089, 0.1039, 0.543, 0.07506, 0.5691, 0.3507, 0.2314, 0.352, 0.2081, 0.3698, 0.2456, 0.0589, 0.6522, 0.08485, 0.6807, 0.07357, 0.6853, 0.04791, 0.5392, 0.03176, 0.5438, 0.0396, 0.4778, 0.0396, 0.4778, 0.07227, 0.5089, 0.04791, 0.5392, 0.03225, 0.4176, 0.07174, 0.4229, 0.03547, 0.4536, 0.0, 0.4794, 0.0396, 0.4778, 0.03176, 0.5438, 0.03547, 0.4536, 0.0396, 0.4778, 0.0, 0.4794, 0.0009557, 0.4479, 0.03225, 0.4176, 0.03547, 0.4536, 0.3558, 0.7086, 0.3558, 0.7543, 0.3398, 0.7303, 0.7815, 0.0425, 0.7665, 0.01254, 0.7977, 0.008028, 0.756, 0.04438, 0.7665, 0.01254, 0.7815, 0.0425, 0.7133, 0.0268, 0.7665, 0.01254, 0.756, 0.04438, 0.05029, 0.3239, 0.02876, 0.3198, 0.01428, 0.2379, 0.1822, 0.5217, 0.1245, 0.491, 0.1395, 0.4578, 0.2185, 0.4987, 0.1822, 0.5217, 0.1793, 0.4508, 0.2394, 0.4752, 0.2185, 0.4987, 0.1793, 0.4508, 0.1918, 0.4475, 0.2394, 0.4752, 0.1793, 0.4508, 0.2394, 0.4752, 0.2702, 0.5227, 0.2185, 0.4987, 0.2584, 0.4516, 0.2394, 0.4752, 0.1918, 0.4475, 0.1011, 0.4416, 0.1245, 0.491, 0.0741, 0.4705, 0.1198, 0.4197, 0.1395, 0.4578, 0.1011, 0.4416, 0.1344, 0.4021, 0.1793, 0.4508, 0.1198, 0.4197, 0.1918, 0.4475, 0.1793, 0.4508, 0.1344, 0.4021, 0.2203, 0.4024, 0.2584, 0.4516, 0.1918, 0.4475, 0.2642, 0.4067, 0.2584, 0.4516, 0.2203, 0.4024, 0.1344, 0.4021, 0.1198, 0.4197, 0.1115, 0.3987, 0.2005, 0.4117, 0.1344, 0.4021, 0.1907, 0.3896, 0.07174, 0.4229, 0.1011, 0.4416, 0.0741, 0.4705, 0.1198, 0.4197, 0.1011, 0.4416, 0.07174, 0.4229, 0.1115, 0.3987, 0.07174, 0.4229, 0.06274, 0.397, 0.129, 0.3572, 0.1285, 0.3792, 0.1056, 0.3741, 0.129, 0.3572, 0.1846, 0.3577, 0.1285, 0.3792, 0.06907, 0.3326, 0.1056, 0.3741, 0.05804, 0.3549, 0.129, 0.3572, 0.1056, 0.3741, 0.06907, 0.3326, 0.1356, 0.314, 0.1811, 0.3378, 0.129, 0.3572, 0.1852, 0.3073, 0.2028, 0.346, 0.1811, 0.3378, 0.06907, 0.3326, 0.05804, 0.3549, 0.05029, 0.3239, 0.164, 0.2937, 0.1852, 0.3073, 0.1356, 0.314, 0.08758, 0.2955, 0.1356, 0.314, 0.06907, 0.3326, 0.06697, 0.2656, 0.08758, 0.2955, 0.05029, 0.3239, 0.1356, 0.314, 0.08758, 0.2955, 0.09653, 0.2251, 0.1485, 0.2408, 0.1356, 0.314, 0.09653, 0.2251, 0.2134, 0.245, 0.164, 0.2937, 0.1485, 0.2408, 0.2211, 0.2276, 0.2134, 0.245, 0.1485, 0.2408, 0.2864, 0.6705, 0.2025, 0.6764, 0.2446, 0.6347, 0.2875, 0.6398, 0.2864, 0.6705, 0.2446, 0.6347, 0.2914, 0.6063, 0.2875, 0.6398, 0.2446, 0.6347, 0.4034, 0.02195, 0.4376, 0.01388, 0.3908, 0.04719, 0.4376, 0.01388, 0.4901, 0.0097, 0.4944, 0.06012, 0.4184, 0.07311, 0.4562, 0.07712, 0.458, 0.1198, 0.4901, 0.0097, 0.5406, 0.01626, 0.4944, 0.06012, 0.5877, 0.3969, 0.5335, 0.3912, 0.5892, 0.3676, 0.5335, 0.3912, 0.5378, 0.3693, 0.5892, 0.3676, 0.5183, 0.1022, 0.4943, 0.1582, 0.458, 0.1198, 0.4944, 0.06012, 0.5252, 0.06096, 0.5183, 0.1022, 0.5406, 0.01626, 0.5747, 0.02145, 0.5252, 0.06096, 0.2994, 0.6999, 0.2707, 0.7153, 0.2864, 0.6705, 0.3299, 0.6647, 0.3211, 0.6896, 0.2864, 0.6705, 0.3299, 0.6647, 0.2864, 0.6705, 0.2875, 0.6398, 0.3343, 0.6285, 0.2875, 0.6398, 0.2914, 0.6063, 0.3309, 0.5373, 0.3343, 0.6285, 0.2914, 0.6063, 0.6658, 0.3923, 0.6404, 0.3654, 0.676, 0.381, 0.6505, 0.4223, 0.6658, 0.3923, 0.6678, 0.4174, 0.6711, 0.4536, 0.6565, 0.4475, 0.6505, 0.4223, 0.6568, 0.4851, 0.6565, 0.4475, 0.6711, 0.4536, 0.7744, 0.7813, 0.7669, 0.7237, 0.7744, 0.6918, 0.6073, 0.4167, 0.6189, 0.3931, 0.6505, 0.4223, 0.6178, 0.4886, 0.6073, 0.4167, 0.6565, 0.4475, 0.5877, 0.3969, 0.5892, 0.3676, 0.6189, 0.3931, 0.6178, 0.4886, 0.575, 0.4875, 0.5809, 0.4486, 0.5821, 0.5359, 0.575, 0.4875, 0.6178, 0.4886, 0.556, 0.4171, 0.5335, 0.3912, 0.5877, 0.3969, 0.5809, 0.4486, 0.556, 0.4171, 0.6073, 0.4167, 0.5809, 0.4486, 0.5249, 0.4473, 0.556, 0.4171, 0.5274, 0.4729, 0.5249, 0.4473, 0.5809, 0.4486, 0.5313, 0.5376, 0.5274, 0.4729, 0.575, 0.4875, 0.5034, 0.3888, 0.5378, 0.3693, 0.5335, 0.3912, 0.556, 0.4171, 0.5034, 0.3888, 0.5335, 0.3912, 0.489, 0.4152, 0.5034, 0.3888, 0.556, 0.4171, 0.5249, 0.4473, 0.489, 0.4152, 0.556, 0.4171, 0.5435, 0.5879, 0.5075, 0.5777, 0.5313, 0.5376, 0.5075, 0.5777, 0.4716, 0.5219, 0.5313, 0.5376, 0.5274, 0.4729, 0.4378, 0.4779, 0.4284, 0.4683, 0.5313, 0.5376, 0.4716, 0.5219, 0.4378, 0.4779, 0.2702, 0.5227, 0.2394, 0.4752, 0.2584, 0.4516, 0.3167, 0.4796, 0.3309, 0.5373, 0.2943, 0.5554, 0.6262, 0.6532, 0.6523, 0.6235, 0.6548, 0.6489, 0.2811, 0.3167, 0.2028, 0.346, 0.1852, 0.3073, 0.3188, 0.3179, 0.2597, 0.3561, 0.2811, 0.3167, 0.6262, 0.6532, 0.5999, 0.6342, 0.6105, 0.5678, 0.6262, 0.6532, 0.6046, 0.6756, 0.5999, 0.6342, 0.3061, 0.2986, 0.2811, 0.3167, 0.238, 0.2552, 0.3398, 0.2889, 0.3188, 0.3179, 0.3061, 0.2986, 0.6105, 0.5678, 0.5435, 0.5879, 0.5821, 0.5359, 0.2913, 0.2236, 0.3061, 0.2986, 0.238, 0.2552, 0.3253, 0.2556, 0.3061, 0.2986, 0.2913, 0.2236, 0.6046, 0.6756, 0.5732, 0.7023, 0.5319, 0.6795, 0.3398, 0.2889, 0.3061, 0.2986, 0.3253, 0.2556, 0.5999, 0.6342, 0.5586, 0.6498, 0.5435, 0.5879, 0.2913, 0.2236, 0.238, 0.2552, 0.2667, 0.213, 0.3253, 0.2556, 0.2913, 0.2236, 0.3007, 0.2048, 0.5435, 0.5879, 0.4828, 0.6085, 0.5075, 0.5777, 0.5586, 0.6498, 0.501, 0.6546, 0.4828, 0.6085, 0.9035, 0.06281, 0.9212, 0.02223, 0.9533, 0.05502, 0.8621, 0.004367, 0.9212, 0.02223, 0.9035, 0.06281, 0.8721, 0.05905, 0.8562, 0.01772, 0.8621, 0.004367, 0.7992, 0.0774, 0.7815, 0.0425, 0.8721, 0.05905, 0.9736, 0.07171, 0.9225, 0.07488, 0.9533, 0.05502, 0.8827, 0.1169, 0.9035, 0.06281, 0.9225, 0.07488, 0.8827, 0.1169, 0.8511, 0.09645, 0.9035, 0.06281, 0.7931, 0.09792, 0.8511, 0.09645, 0.8827, 0.1169, 0.9281, 0.157, 0.8827, 0.1169, 0.9446, 0.1411, 0.9446, 0.1411, 0.9849, 0.1397, 0.9807, 0.1645, 0.8177, 0.1486, 0.9281, 0.157, 0.8747, 0.1762, 0.9446, 0.1411, 0.9807, 0.1645, 0.9608, 0.1784, 0.9281, 0.157, 0.9446, 0.1411, 0.9608, 0.1784, 0.5238, 0.177, 0.5159, 0.2049, 0.4959, 0.2004, 0.4462, 0.2642, 0.4907, 0.2777, 0.462, 0.3001, 0.5159, 0.2049, 0.562, 0.2874, 0.4959, 0.2004, 0.5238, 0.177, 0.5837, 0.2009, 0.5159, 0.2049, 0.4907, 0.2777, 0.562, 0.2874, 0.536, 0.333, 0.5949, 0.2546, 0.562, 0.2874, 0.5159, 0.2049, 0.5837, 0.2009, 0.5949, 0.2546, 0.5159, 0.2049, 0.5949, 0.2546, 0.5919, 0.3298, 0.5742, 0.3264, 0.6682, 0.1842, 0.6352, 0.2594, 0.6013, 0.2365, 0.5949, 0.2546, 0.6226, 0.2825, 0.5919, 0.3298, 0.6013, 0.2365, 0.6352, 0.2594, 0.6226, 0.2825, 0.4276, 0.2841, 0.462, 0.3001, 0.4532, 0.3271, 0.5583, 0.3654, 0.5305, 0.3581, 0.5888, 0.352, 0.536, 0.333, 0.5919, 0.3298, 0.5888, 0.352, 0.9706, 0.2174, 0.9608, 0.1784, 0.994, 0.1984, 0.9376, 0.1916, 0.9608, 0.1784, 0.9706, 0.2174, 0.9706, 0.2174, 0.994, 0.1984, 0.9899, 0.2255, 0.9413, 0.237, 0.9376, 0.1916, 0.9706, 0.2174, 0.9647, 0.251, 0.9413, 0.237, 0.9706, 0.2174, 0.9514, 0.6656, 0.9973, 0.6424, 1.0, 0.6732, 0.6352, 0.2594, 0.6744, 0.2756, 0.6492, 0.2979, 0.8685, 0.2149, 0.9376, 0.1916, 0.9413, 0.237, 0.8746, 0.2639, 0.8685, 0.2149, 0.9413, 0.237, 0.9221, 0.286, 0.9413, 0.237, 0.9647, 0.251, 0.9221, 0.286, 0.8746, 0.2639, 0.9413, 0.237, 0.956, 0.6065, 0.9889, 0.5931, 0.9973, 0.6424, 0.9274, 0.6477, 0.9052, 0.6322, 0.956, 0.6065, 0.8522, 0.3009, 0.784, 0.2687, 0.8746, 0.2639, 0.8522, 0.3009, 0.8746, 0.2639, 0.9221, 0.286, 0.9536, 0.5667, 0.9692, 0.5106, 0.9948, 0.5202, 0.928, 0.5836, 0.9294, 0.5352, 0.9536, 0.5667, 0.9294, 0.5352, 0.9692, 0.5106, 0.9536, 0.5667, 0.01428, 0.2379, 0.02876, 0.3198, 0.0, 0.244, 0.7626, 0.07929, 0.7316, 0.08039, 0.7432, 0.06347, 0.7148, 0.08021, 0.7432, 0.06347, 0.7316, 0.08039, 0.7626, 0.07929, 0.7992, 0.0774, 0.7931, 0.09792, 0.007709, 0.2093, 0.01428, 0.2379, 0.0, 0.244, 0.7316, 0.08039, 0.7626, 0.07929, 0.7698, 0.1315, 0.7556, 0.1648, 0.7698, 0.1315, 0.8177, 0.1486, 0.7249, 0.2036, 0.7267, 0.1471, 0.7556, 0.1648, 0.7964, 0.2139, 0.7556, 0.1648, 0.8233, 0.1822, 0.7249, 0.2036, 0.7556, 0.1648, 0.7964, 0.2139, 0.04663, 0.2291, 0.06697, 0.2656, 0.05029, 0.3239, 0.09653, 0.2251, 0.06697, 0.2656, 0.04663, 0.2291, 0.1324, 0.192, 0.1485, 0.2408, 0.09653, 0.2251, 0.1888, 0.1876, 0.1485, 0.2408, 0.1324, 0.192, 0.04663, 0.2291, 0.01428, 0.2379, 0.007709, 0.2093, 0.1448, 0.1629, 0.1888, 0.1876, 0.1324, 0.192, 0.02753, 0.1467, 0.04663, 0.2291, 0.007709, 0.2093, 0.1211, 0.1396, 0.1324, 0.192, 0.09218, 0.202, 0.1211, 0.1396, 0.09218, 0.202, 0.06396, 0.1451, 0.1888, 0.1876, 0.1448, 0.1629, 0.1211, 0.1396, 0.1211, 0.1396, 0.06396, 0.1451, 0.08747, 0.1186, 0.7052, 0.193, 0.7267, 0.1471, 0.7249, 0.2036, 0.6993, 0.2174, 0.6744, 0.1817, 0.7052, 0.193, 0.1147, 0.08623, 0.08747, 0.1186, 0.04585, 0.1219, 0.1211, 0.1396, 0.08747, 0.1186, 0.1147, 0.08623, 0.1778, 0.08081, 0.1211, 0.1396, 0.1147, 0.08623, 0.7964, 0.2139, 0.8233, 0.1822, 0.8685, 0.2149, 0.7249, 0.2036, 0.7964, 0.2139, 0.7518, 0.267, 0.784, 0.2687, 0.7964, 0.2139, 0.8685, 0.2149, 0.704, 0.2538, 0.7249, 0.2036, 0.7287, 0.2345, 0.7518, 0.267, 0.7252, 0.2839, 0.704, 0.2538, 0.6793, 0.2344, 0.6993, 0.2174, 0.704, 0.2538, 0.09231, 0.06958, 0.0389, 0.09283, 0.07979, 0.03561, 0.1244, 0.01704, 0.118, 0.04509, 0.07979, 0.03561, 0.118, 0.04509, 0.09231, 0.06958, 0.07979, 0.03561, 0.784, 0.2687, 0.7661, 0.3028, 0.7518, 0.267, 0.7661, 0.3028, 0.7518, 0.3485, 0.7518, 0.267, 0.8463, 0.3297, 0.8037, 0.3467, 0.784, 0.2687, 0.8037, 0.3467, 0.7661, 0.3028, 0.784, 0.2687, 0.7518, 0.3485, 0.6974, 0.3406, 0.7252, 0.2839, 0.8037, 0.3467, 0.7518, 0.3485, 0.7661, 0.3028, 0.1343, 0.03206, 0.118, 0.04509, 0.1244, 0.01704, 0.1711, 0.004745, 0.1658, 0.02307, 0.1343, 0.03206, 0.8853, 0.4453, 0.9523, 0.467, 0.9335, 0.5127, 0.5183, 0.1022, 0.5604, 0.1274, 0.5238, 0.177, 0.5747, 0.02145, 0.6001, 0.02961, 0.5684, 0.06227, 0.5819, 0.0, 0.6241, 0.01717, 0.6001, 0.02961, 0.5951, 0.1215, 0.5604, 0.1274, 0.5183, 0.1022, 0.5684, 0.06227, 0.6262, 0.05376, 0.5951, 0.1215, 0.6241, 0.01717, 0.6262, 0.05376, 0.6001, 0.02961, 0.5951, 0.1215, 0.5837, 0.2009, 0.5238, 0.177, 0.6241, 0.01717, 0.6642, 0.04636, 0.6262, 0.05376, 0.6265, 0.1281, 0.5837, 0.2009, 0.5951, 0.1215, 0.6744, 0.07813, 0.6265, 0.1281, 0.6265, 0.07875, 0.6642, 0.04636, 0.6744, 0.07813, 0.6265, 0.07875, 0.6744, 0.07813, 0.6626, 0.1464, 0.6265, 0.1281, 0.6265, 0.1281, 0.6626, 0.1464, 0.6682, 0.1842, 0.455, 0.4013, 0.4577, 0.3881, 0.5034, 0.3888, 0.4828, 0.6085, 0.4716, 0.5219, 0.5075, 0.5777, 0.489, 0.4152, 0.43, 0.4382, 0.455, 0.4013, 0.4243, 0.5839, 0.4378, 0.4779, 0.4716, 0.5219, 0.6682, 0.023, 0.6642, 0.04636, 0.6241, 0.01717, 0.7013, 0.6918, 0.6946, 0.6657, 0.7322, 0.6811, 0.676, 0.6725, 0.6946, 0.6657, 0.7013, 0.6918, 0.676, 0.6725, 0.6879, 0.6383, 0.6946, 0.6657, 0.43, 0.4382, 0.3852, 0.4456, 0.4178, 0.4156, 0.3947, 0.5189, 0.3852, 0.4456, 0.4284, 0.4683, 0.4378, 0.4779, 0.3979, 0.5588, 0.3947, 0.5189, 0.6946, 0.6657, 0.7181, 0.6415, 0.7268, 0.6603, 0.6879, 0.6383, 0.7181, 0.6415, 0.6946, 0.6657, 0.6761, 0.5668, 0.7, 0.5911, 0.6879, 0.6383, 0.3979, 0.5588, 0.3723, 0.5911, 0.3947, 0.5189, 0.8016, 0.6903, 0.7981, 0.6594, 0.8386, 0.6791, 0.6988, 0.7235, 0.6988, 0.7947, 0.676, 0.7286, 0.7181, 0.6415, 0.7758, 0.6136, 0.7268, 0.6603, 0.6879, 0.6383, 0.7326, 0.595, 0.7181, 0.6415, 0.3723, 0.5911, 0.3608, 0.5618, 0.3947, 0.5189, 0.7981, 0.6594, 0.7758, 0.6136, 0.8278, 0.6229, 0.7067, 0.5204, 0.7299, 0.5278, 0.7326, 0.595, 0.7067, 0.5204, 0.742, 0.4795, 0.7299, 0.5278, 0.8386, 0.6791, 0.8633, 0.6102, 0.9052, 0.6322, 0.8278, 0.6229, 0.8633, 0.6102, 0.8386, 0.6791, 0.8278, 0.6229, 0.8144, 0.5913, 0.8633, 0.6102, 0.7758, 0.6136, 0.7661, 0.5803, 0.8144, 0.5913, 0.7661, 0.5803, 0.7683, 0.5291, 0.7841, 0.5596, 0.7326, 0.595, 0.7683, 0.5291, 0.7661, 0.5803, 0.7299, 0.5278, 0.742, 0.4795, 0.8071, 0.4864, 0.8564, 0.5536, 0.928, 0.5836, 0.9052, 0.6322, 0.8144, 0.5913, 0.8289, 0.5237, 0.8564, 0.5536, 0.7841, 0.5596, 0.7683, 0.5291, 0.8289, 0.5237, 0.928, 0.5836, 0.8802, 0.5043, 0.9294, 0.5352, 0.8289, 0.5237, 0.8071, 0.4864, 0.8609, 0.4791, 0.5319, 0.6795, 0.4789, 0.7037, 0.501, 0.6546, 0.4789, 0.7037, 0.5319, 0.6795, 0.5202, 0.7086, 0.501, 0.6546, 0.4637, 0.6184, 0.4828, 0.6085, 0.2839, 0.1609, 0.3007, 0.2048, 0.2667, 0.213, 0.3244, 0.1611, 0.3007, 0.2048, 0.2839, 0.1609, 0.501, 0.6546, 0.4408, 0.6814, 0.4637, 0.6184, 0.4637, 0.6184, 0.4243, 0.5839, 0.4828, 0.6085, 0.2667, 0.213, 0.2292, 0.1814, 0.2594, 0.1122, 0.4365, 0.6254, 0.4243, 0.5839, 0.4637, 0.6184, 0.2594, 0.1122, 0.3092, 0.1094, 0.2839, 0.1609, 0.3831, 0.6618, 0.3987, 0.6092, 0.4365, 0.6254, 0.4243, 0.5839, 0.3987, 0.6092, 0.3979, 0.5588, 0.2292, 0.1814, 0.1888, 0.1876, 0.2085, 0.0951, 0.3642, 0.6955, 0.3831, 0.6618, 0.4408, 0.6814, 0.3534, 0.6429, 0.3723, 0.5911, 0.3987, 0.6092, 0.2536, 0.06613, 0.2085, 0.0951, 0.2223, 0.06094, 0.2536, 0.06613, 0.2223, 0.06094, 0.2449, 0.04097, 0.2685, 0.03073, 0.3092, 0.1094, 0.2536, 0.06613, 0.3642, 0.6955, 0.3534, 0.6429, 0.3831, 0.6618, 0.7412, 0.4547, 0.742, 0.4795, 0.7067, 0.5204, 0.2223, 0.06094, 0.1778, 0.08081, 0.1936, 0.02653, 0.7643, 0.4292, 0.7741, 0.4391, 0.7412, 0.4547, 0.1936, 0.02653, 0.1428, 0.06339, 0.1658, 0.02307, 0.2408, 0.01211, 0.2449, 0.04097, 0.1936, 0.02653, 0.2408, 0.01211, 0.2685, 0.03073, 0.2449, 0.04097, 0.7985, 0.4018, 0.7741, 0.4391, 0.7643, 0.4292, 0.8597, 0.4079, 0.856, 0.3679, 0.8848, 0.3949, 0.856, 0.3679, 0.8867, 0.3654, 0.8848, 0.3949, 0.8274, 0.3884, 0.856, 0.3679, 0.8597, 0.4079, 0.8071, 0.4864, 0.8107, 0.4355, 0.8575, 0.4224, 0.7985, 0.4018, 0.8274, 0.3884, 0.8107, 0.4355, 0.751, 0.7204, 0.7669, 0.6918, 0.7669, 0.7518, 0.8786, 0.422, 0.945, 0.4169, 0.9523, 0.467, 0.8786, 0.422, 0.8848, 0.3949, 0.945, 0.4169, 0.8597, 0.4079, 0.8848, 0.3949, 0.8786, 0.422])
me_cube.materials.append(mat_material)
me_cube.use_mirror_vertex_groups = False
me_cube.update()

# ---- objects
ob_rock = bpy.data.objects.new('Rock', me_cube)

# ---- transforms, parenting, visibility, modifiers, constraints
ob_rock.location = (0.0, 0.0, 0.0)
ob_rock.lock_rotations_4d = False
ob_rock.empty_display_type = 'ARROWS'
ob_rock.lineart.crease_threshold = 0.0

# ---- collection membership
col_collection.objects.link(ob_rock)

# ---- scene / render settings (as saved in the file)
scene.frame_start = 1; scene.frame_end = 250; scene.frame_set(1)
scene.render.engine = 'BLENDER_EEVEE_NEXT'
scene.cycles.sampling_pattern = 'TABULATED_SOBOL'
scene.cycles.use_light_tree = False
scene.view_settings.view_transform = 'Filmic'
bpy.context.view_layer.update()

# ---- added for rendering (the .blend has no active camera and no usable light): camera, sun
cam_auto = bpy.data.cameras.new('AutoCamera')
cam_auto.lens = 50.0
cam_auto.sensor_width = 36.0
cam_auto.clip_end = 1000.0
ob_auto_camera = bpy.data.objects.new('AutoCamera', cam_auto)
scene.collection.objects.link(ob_auto_camera)
ob_auto_camera.location = (3.02106, -3.62114, 2.19097)
ob_auto_camera.rotation_euler = (1.09748, -7.21219e-08, 0.694738)
scene.camera = ob_auto_camera
light_auto_sun = bpy.data.lights.new('AutoSun', 'SUN')
light_auto_sun.energy = 3.0
light_auto_sun.angle = 0.0523599
ob_auto_sun = bpy.data.objects.new('AutoSun', light_auto_sun)
scene.collection.objects.link(ob_auto_sun)
ob_auto_sun.rotation_euler = (0.872665, 0.174533, 0.523599)
bpy.context.view_layer.update()
